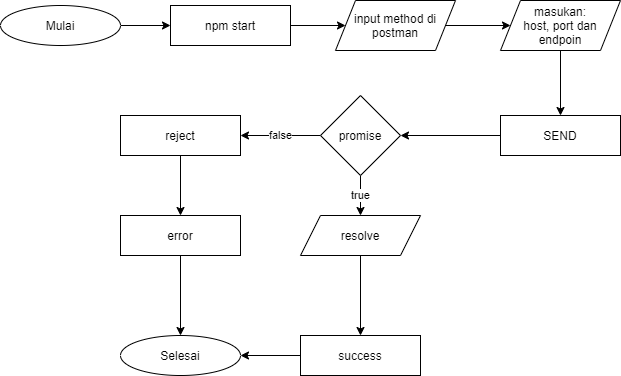

The diagram above was exported from draw.io. Its source (the exported page's mxGraphModel, read from the mxfile embedded in the PNG):
<mxGraphModel dx="868" dy="401" grid="1" gridSize="10" guides="1" tooltips="1" connect="1" arrows="1" fold="1" page="1" pageScale="1" pageWidth="850" pageHeight="1100" math="0" shadow="0">
  <root>
    <mxCell id="0" />
    <mxCell id="1" parent="0" />
    <mxCell id="ubdcNn1uxNYcv9PxCamL-18" style="edgeStyle=orthogonalEdgeStyle;rounded=0;orthogonalLoop=1;jettySize=auto;html=1;" edge="1" parent="1" source="ubdcNn1uxNYcv9PxCamL-1" target="ubdcNn1uxNYcv9PxCamL-4">
      <mxGeometry relative="1" as="geometry" />
    </mxCell>
    <mxCell id="ubdcNn1uxNYcv9PxCamL-1" value="Mulai" style="ellipse;whiteSpace=wrap;html=1;" vertex="1" parent="1">
      <mxGeometry x="90" y="120" width="120" height="40" as="geometry" />
    </mxCell>
    <mxCell id="ubdcNn1uxNYcv9PxCamL-2" value="Selesai" style="ellipse;whiteSpace=wrap;html=1;" vertex="1" parent="1">
      <mxGeometry x="210" y="450" width="120" height="40" as="geometry" />
    </mxCell>
    <mxCell id="ubdcNn1uxNYcv9PxCamL-19" style="edgeStyle=orthogonalEdgeStyle;rounded=0;orthogonalLoop=1;jettySize=auto;html=1;entryX=0;entryY=0.5;entryDx=0;entryDy=0;" edge="1" parent="1" source="ubdcNn1uxNYcv9PxCamL-4" target="ubdcNn1uxNYcv9PxCamL-9">
      <mxGeometry relative="1" as="geometry" />
    </mxCell>
    <mxCell id="ubdcNn1uxNYcv9PxCamL-4" value="npm start" style="rounded=0;whiteSpace=wrap;html=1;" vertex="1" parent="1">
      <mxGeometry x="260" y="120" width="120" height="40" as="geometry" />
    </mxCell>
    <mxCell id="ubdcNn1uxNYcv9PxCamL-23" value="false" style="edgeStyle=orthogonalEdgeStyle;rounded=0;orthogonalLoop=1;jettySize=auto;html=1;" edge="1" parent="1" source="ubdcNn1uxNYcv9PxCamL-8" target="ubdcNn1uxNYcv9PxCamL-13">
      <mxGeometry relative="1" as="geometry" />
    </mxCell>
    <mxCell id="ubdcNn1uxNYcv9PxCamL-25" value="true" style="edgeStyle=orthogonalEdgeStyle;rounded=0;orthogonalLoop=1;jettySize=auto;html=1;entryX=0.5;entryY=0;entryDx=0;entryDy=0;" edge="1" parent="1" source="ubdcNn1uxNYcv9PxCamL-8" target="ubdcNn1uxNYcv9PxCamL-15">
      <mxGeometry relative="1" as="geometry" />
    </mxCell>
    <mxCell id="ubdcNn1uxNYcv9PxCamL-8" value="promise" style="rhombus;whiteSpace=wrap;html=1;" vertex="1" parent="1">
      <mxGeometry x="410" y="210" width="80" height="80" as="geometry" />
    </mxCell>
    <mxCell id="ubdcNn1uxNYcv9PxCamL-20" style="edgeStyle=orthogonalEdgeStyle;rounded=0;orthogonalLoop=1;jettySize=auto;html=1;entryX=0;entryY=0.5;entryDx=0;entryDy=0;" edge="1" parent="1" source="ubdcNn1uxNYcv9PxCamL-9" target="ubdcNn1uxNYcv9PxCamL-11">
      <mxGeometry relative="1" as="geometry" />
    </mxCell>
    <mxCell id="ubdcNn1uxNYcv9PxCamL-9" value="&lt;span&gt;input method di postman&lt;/span&gt;" style="shape=parallelogram;perimeter=parallelogramPerimeter;whiteSpace=wrap;html=1;fixedSize=1;" vertex="1" parent="1">
      <mxGeometry x="425" y="115" width="120" height="50" as="geometry" />
    </mxCell>
    <mxCell id="ubdcNn1uxNYcv9PxCamL-21" style="edgeStyle=orthogonalEdgeStyle;rounded=0;orthogonalLoop=1;jettySize=auto;html=1;entryX=0.5;entryY=0;entryDx=0;entryDy=0;" edge="1" parent="1" source="ubdcNn1uxNYcv9PxCamL-11" target="ubdcNn1uxNYcv9PxCamL-12">
      <mxGeometry relative="1" as="geometry" />
    </mxCell>
    <mxCell id="ubdcNn1uxNYcv9PxCamL-11" value="masukan:&lt;br&gt;host, port dan endpoin" style="shape=parallelogram;perimeter=parallelogramPerimeter;whiteSpace=wrap;html=1;fixedSize=1;" vertex="1" parent="1">
      <mxGeometry x="590" y="115" width="120" height="50" as="geometry" />
    </mxCell>
    <mxCell id="ubdcNn1uxNYcv9PxCamL-22" style="edgeStyle=orthogonalEdgeStyle;rounded=0;orthogonalLoop=1;jettySize=auto;html=1;entryX=1;entryY=0.5;entryDx=0;entryDy=0;" edge="1" parent="1" source="ubdcNn1uxNYcv9PxCamL-12" target="ubdcNn1uxNYcv9PxCamL-8">
      <mxGeometry relative="1" as="geometry" />
    </mxCell>
    <mxCell id="ubdcNn1uxNYcv9PxCamL-12" value="SEND" style="rounded=0;whiteSpace=wrap;html=1;" vertex="1" parent="1">
      <mxGeometry x="590" y="230" width="120" height="40" as="geometry" />
    </mxCell>
    <mxCell id="ubdcNn1uxNYcv9PxCamL-24" style="edgeStyle=orthogonalEdgeStyle;rounded=0;orthogonalLoop=1;jettySize=auto;html=1;entryX=0.5;entryY=0;entryDx=0;entryDy=0;" edge="1" parent="1" source="ubdcNn1uxNYcv9PxCamL-13" target="ubdcNn1uxNYcv9PxCamL-17">
      <mxGeometry relative="1" as="geometry" />
    </mxCell>
    <mxCell id="ubdcNn1uxNYcv9PxCamL-13" value="reject" style="rounded=0;whiteSpace=wrap;html=1;" vertex="1" parent="1">
      <mxGeometry x="210" y="230" width="120" height="40" as="geometry" />
    </mxCell>
    <mxCell id="ubdcNn1uxNYcv9PxCamL-27" style="edgeStyle=orthogonalEdgeStyle;rounded=0;orthogonalLoop=1;jettySize=auto;html=1;" edge="1" parent="1" source="ubdcNn1uxNYcv9PxCamL-15" target="ubdcNn1uxNYcv9PxCamL-16">
      <mxGeometry relative="1" as="geometry" />
    </mxCell>
    <mxCell id="ubdcNn1uxNYcv9PxCamL-15" value="resolve" style="shape=parallelogram;perimeter=parallelogramPerimeter;whiteSpace=wrap;html=1;fixedSize=1;" vertex="1" parent="1">
      <mxGeometry x="390" y="330" width="120" height="40" as="geometry" />
    </mxCell>
    <mxCell id="ubdcNn1uxNYcv9PxCamL-28" style="edgeStyle=orthogonalEdgeStyle;rounded=0;orthogonalLoop=1;jettySize=auto;html=1;entryX=1;entryY=0.5;entryDx=0;entryDy=0;" edge="1" parent="1" source="ubdcNn1uxNYcv9PxCamL-16" target="ubdcNn1uxNYcv9PxCamL-2">
      <mxGeometry relative="1" as="geometry" />
    </mxCell>
    <mxCell id="ubdcNn1uxNYcv9PxCamL-16" value="success" style="rounded=0;whiteSpace=wrap;html=1;" vertex="1" parent="1">
      <mxGeometry x="390" y="450" width="120" height="40" as="geometry" />
    </mxCell>
    <mxCell id="ubdcNn1uxNYcv9PxCamL-26" style="edgeStyle=orthogonalEdgeStyle;rounded=0;orthogonalLoop=1;jettySize=auto;html=1;entryX=0.5;entryY=0;entryDx=0;entryDy=0;" edge="1" parent="1" source="ubdcNn1uxNYcv9PxCamL-17" target="ubdcNn1uxNYcv9PxCamL-2">
      <mxGeometry relative="1" as="geometry" />
    </mxCell>
    <mxCell id="ubdcNn1uxNYcv9PxCamL-17" value="error" style="rounded=0;whiteSpace=wrap;html=1;" vertex="1" parent="1">
      <mxGeometry x="210" y="330" width="120" height="40" as="geometry" />
    </mxCell>
  </root>
</mxGraphModel>